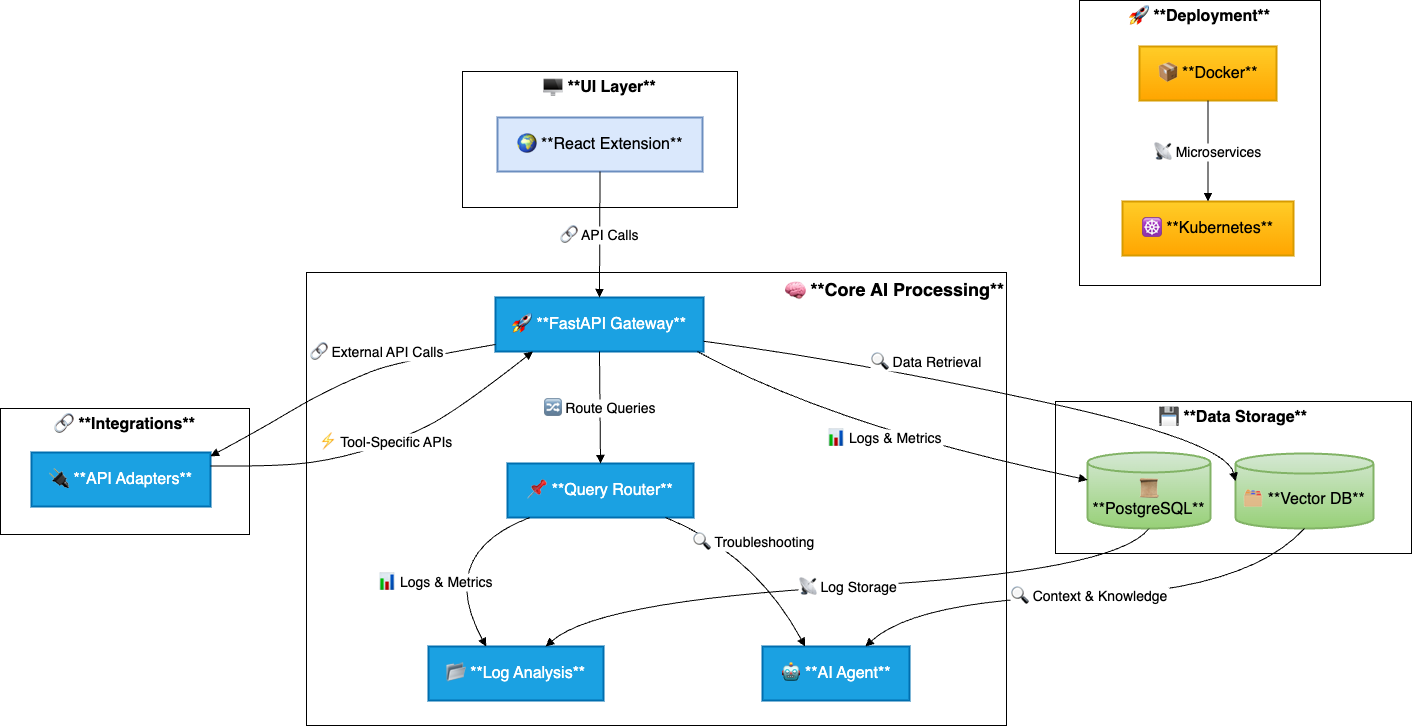

The diagram above was exported from draw.io. Its source (the exported page's mxGraphModel, read from the mxfile embedded in the PNG):
<mxGraphModel dx="2476" dy="931" grid="1" gridSize="10" guides="1" tooltips="1" connect="1" arrows="1" fold="1" page="1" pageScale="1" pageWidth="850" pageHeight="1100" math="0" shadow="0">
  <root>
    <mxCell id="0" />
    <mxCell id="1" parent="0" />
    <mxCell id="nyMB6WI6raz5xOP9R-ol-235" value="🚀 **Deployment**" style="whiteSpace=wrap;strokeWidth=1;verticalAlign=top;fontSize=16;fontStyle=1" vertex="1" parent="1">
      <mxGeometry x="1203" y="159" width="241" height="285" as="geometry" />
    </mxCell>
    <mxCell id="nyMB6WI6raz5xOP9R-ol-236" value="📦 **Docker**" style="whiteSpace=wrap;strokeWidth=2;fontSize=16;fillColor=#ffcd28;strokeColor=#d79b00;gradientColor=#ffa500;" vertex="1" parent="nyMB6WI6raz5xOP9R-ol-235">
      <mxGeometry x="60" y="46" width="137" height="54" as="geometry" />
    </mxCell>
    <mxCell id="nyMB6WI6raz5xOP9R-ol-237" value="☸ **Kubernetes**" style="whiteSpace=wrap;strokeWidth=2;fontSize=16;fillColor=#ffcd28;strokeColor=#d79b00;gradientColor=#ffa500;" vertex="1" parent="nyMB6WI6raz5xOP9R-ol-235">
      <mxGeometry x="43" y="201" width="171" height="54" as="geometry" />
    </mxCell>
    <mxCell id="nyMB6WI6raz5xOP9R-ol-238" value="📡 Microservices" style="curved=1;startArrow=none;endArrow=block;exitX=0.5;exitY=0.99;entryX=0.5;entryY=-0.01;rounded=0;fontSize=14;" edge="1" parent="nyMB6WI6raz5xOP9R-ol-235" source="nyMB6WI6raz5xOP9R-ol-236" target="nyMB6WI6raz5xOP9R-ol-237">
      <mxGeometry relative="1" as="geometry">
        <Array as="points" />
      </mxGeometry>
    </mxCell>
    <mxCell id="nyMB6WI6raz5xOP9R-ol-239" value="🔗 **Integrations**" style="whiteSpace=wrap;strokeWidth=1;fontSize=16;align=center;verticalAlign=top;fontStyle=1" vertex="1" parent="1">
      <mxGeometry x="124" y="567" width="249" height="126" as="geometry" />
    </mxCell>
    <mxCell id="nyMB6WI6raz5xOP9R-ol-240" value="💾 **Data Storage**" style="whiteSpace=wrap;strokeWidth=1;fontSize=16;align=center;verticalAlign=top;fontStyle=1" vertex="1" parent="1">
      <mxGeometry x="1179" y="560" width="356" height="152" as="geometry" />
    </mxCell>
    <mxCell id="nyMB6WI6raz5xOP9R-ol-241" value="🧠 **Core AI Processing**" style="whiteSpace=wrap;strokeWidth=1;fontSize=18;align=right;verticalAlign=top;fontStyle=1" vertex="1" parent="1">
      <mxGeometry x="430" y="431" width="700" height="453" as="geometry" />
    </mxCell>
    <mxCell id="nyMB6WI6raz5xOP9R-ol-242" value="🖥 **UI Layer**" style="whiteSpace=wrap;strokeWidth=1;fontSize=16;align=center;verticalAlign=top;fontStyle=1" vertex="1" parent="1">
      <mxGeometry x="586" y="230" width="275" height="136" as="geometry" />
    </mxCell>
    <mxCell id="nyMB6WI6raz5xOP9R-ol-243" value="🌍 **React Extension**" style="whiteSpace=wrap;strokeWidth=2;fontSize=16;fillColor=#dae8fc;strokeColor=#6c8ebf;" vertex="1" parent="1">
      <mxGeometry x="621" y="276" width="205" height="54" as="geometry" />
    </mxCell>
    <mxCell id="nyMB6WI6raz5xOP9R-ol-244" value="🚀 **FastAPI Gateway**" style="whiteSpace=wrap;strokeWidth=2;fontSize=16;fillColor=#1ba1e2;fontColor=#ffffff;strokeColor=#006EAF;" vertex="1" parent="1">
      <mxGeometry x="619" y="456" width="208" height="54" as="geometry" />
    </mxCell>
    <mxCell id="nyMB6WI6raz5xOP9R-ol-245" value="📌 **Query Router**" style="whiteSpace=wrap;strokeWidth=2;fontSize=16;fillColor=#1ba1e2;fontColor=#ffffff;strokeColor=#006EAF;" vertex="1" parent="1">
      <mxGeometry x="631" y="622" width="186" height="54" as="geometry" />
    </mxCell>
    <mxCell id="nyMB6WI6raz5xOP9R-ol-246" value="📂 **Log Analysis**" style="whiteSpace=wrap;strokeWidth=2;fontSize=16;fillColor=#1ba1e2;fontColor=#ffffff;strokeColor=#006EAF;" vertex="1" parent="1">
      <mxGeometry x="552" y="805" width="175" height="54" as="geometry" />
    </mxCell>
    <mxCell id="nyMB6WI6raz5xOP9R-ol-247" value="🤖 **AI Agent**" style="whiteSpace=wrap;strokeWidth=2;fontSize=16;fillColor=#1ba1e2;strokeColor=#006EAF;fontColor=#ffffff;" vertex="1" parent="1">
      <mxGeometry x="886" y="805" width="147" height="54" as="geometry" />
    </mxCell>
    <mxCell id="nyMB6WI6raz5xOP9R-ol-248" value="🗂 **Vector DB**" style="shape=cylinder3;boundedLbl=1;backgroundOutline=1;size=10;strokeWidth=2;whiteSpace=wrap;fontSize=16;fillColor=#d5e8d4;gradientColor=#97d077;strokeColor=#82b366;" vertex="1" parent="1">
      <mxGeometry x="1359" y="612" width="138" height="75" as="geometry" />
    </mxCell>
    <mxCell id="nyMB6WI6raz5xOP9R-ol-249" value="📜 **PostgreSQL**" style="shape=cylinder3;boundedLbl=1;backgroundOutline=1;size=10;strokeWidth=2;whiteSpace=wrap;fontSize=16;fillColor=#d5e8d4;strokeColor=#82b366;gradientColor=#97d077;" vertex="1" parent="1">
      <mxGeometry x="1211" y="611" width="123" height="76" as="geometry" />
    </mxCell>
    <mxCell id="nyMB6WI6raz5xOP9R-ol-250" value="🔌 **API Adapters**" style="whiteSpace=wrap;strokeWidth=2;fontSize=16;fillColor=#1ba1e2;strokeColor=#006EAF;fontColor=#ffffff;" vertex="1" parent="1">
      <mxGeometry x="155" y="611" width="179" height="54" as="geometry" />
    </mxCell>
    <mxCell id="nyMB6WI6raz5xOP9R-ol-251" value="🔀 Route Queries" style="curved=1;startArrow=none;endArrow=block;exitX=0.5;exitY=1;entryX=0.5;entryY=0;rounded=0;fontSize=14;" edge="1" parent="1" source="nyMB6WI6raz5xOP9R-ol-244" target="nyMB6WI6raz5xOP9R-ol-245">
      <mxGeometry relative="1" as="geometry">
        <Array as="points" />
      </mxGeometry>
    </mxCell>
    <mxCell id="nyMB6WI6raz5xOP9R-ol-252" value="📊 Logs &amp; Metrics" style="curved=1;startArrow=none;endArrow=block;exitX=0.12;exitY=1;entryX=0.33;entryY=0;rounded=0;fontSize=14;" edge="1" parent="1" source="nyMB6WI6raz5xOP9R-ol-245" target="nyMB6WI6raz5xOP9R-ol-246">
      <mxGeometry x="0.2135" y="-13" relative="1" as="geometry">
        <Array as="points">
          <mxPoint x="559" y="712" />
        </Array>
        <mxPoint as="offset" />
      </mxGeometry>
    </mxCell>
    <mxCell id="nyMB6WI6raz5xOP9R-ol-253" value="🔍 Troubleshooting" style="curved=1;startArrow=none;endArrow=block;exitX=0.85;exitY=1;entryX=0.29;entryY=0;rounded=0;fontSize=14;" edge="1" parent="1" source="nyMB6WI6raz5xOP9R-ol-245" target="nyMB6WI6raz5xOP9R-ol-247">
      <mxGeometry x="-0.0941" y="11" relative="1" as="geometry">
        <Array as="points">
          <mxPoint x="878" y="712" />
        </Array>
        <mxPoint x="-1" as="offset" />
      </mxGeometry>
    </mxCell>
    <mxCell id="nyMB6WI6raz5xOP9R-ol-254" value="🔍 Context &amp; Knowledge" style="curved=1;startArrow=none;endArrow=block;exitX=0.5;exitY=0.99;entryX=0.7;entryY=0;rounded=0;fontSize=14;" edge="1" parent="1" source="nyMB6WI6raz5xOP9R-ol-248" target="nyMB6WI6raz5xOP9R-ol-247">
      <mxGeometry relative="1" as="geometry">
        <Array as="points">
          <mxPoint x="1370" y="750" />
          <mxPoint x="1039" y="759" />
        </Array>
      </mxGeometry>
    </mxCell>
    <mxCell id="nyMB6WI6raz5xOP9R-ol-255" value="📡 Log Storage" style="curved=1;startArrow=none;endArrow=block;exitX=0.5;exitY=1;entryX=0.67;entryY=0;rounded=0;fontSize=14;" edge="1" parent="1" source="nyMB6WI6raz5xOP9R-ol-249" target="nyMB6WI6raz5xOP9R-ol-246">
      <mxGeometry x="0.0018" relative="1" as="geometry">
        <Array as="points">
          <mxPoint x="1240" y="730" />
          <mxPoint x="721" y="759" />
        </Array>
        <mxPoint as="offset" />
      </mxGeometry>
    </mxCell>
    <mxCell id="nyMB6WI6raz5xOP9R-ol-256" value="⚡ Tool-Specific APIs" style="curved=1;startArrow=none;endArrow=block;exitX=1;exitY=0.25;entryX=0.18;entryY=1;rounded=0;fontSize=14;" edge="1" parent="1" source="nyMB6WI6raz5xOP9R-ol-250" target="nyMB6WI6raz5xOP9R-ol-244">
      <mxGeometry x="0.0156" y="3" relative="1" as="geometry">
        <Array as="points">
          <mxPoint x="390" y="625" />
          <mxPoint x="450" y="620" />
          <mxPoint x="520" y="600" />
          <mxPoint x="580" y="570" />
        </Array>
        <mxPoint x="-1" as="offset" />
      </mxGeometry>
    </mxCell>
    <mxCell id="nyMB6WI6raz5xOP9R-ol-257" value="🔗 API Calls" style="curved=1;startArrow=none;endArrow=block;exitX=0.5;exitY=0.99;entryX=0.5;entryY=0;rounded=0;fontSize=14;" edge="1" parent="1" source="nyMB6WI6raz5xOP9R-ol-243" target="nyMB6WI6raz5xOP9R-ol-244">
      <mxGeometry relative="1" as="geometry">
        <Array as="points" />
      </mxGeometry>
    </mxCell>
    <mxCell id="nyMB6WI6raz5xOP9R-ol-258" value="🔍 Data Retrieval" style="curved=1;startArrow=none;endArrow=block;exitX=1;exitY=0.81;entryX=0;entryY=0.37;rounded=0;fontSize=14;" edge="1" parent="1" source="nyMB6WI6raz5xOP9R-ol-244" target="nyMB6WI6raz5xOP9R-ol-248">
      <mxGeometry x="-0.2234" y="15" relative="1" as="geometry">
        <Array as="points">
          <mxPoint x="980" y="520" />
          <mxPoint x="1350" y="600" />
        </Array>
        <mxPoint as="offset" />
      </mxGeometry>
    </mxCell>
    <mxCell id="nyMB6WI6raz5xOP9R-ol-259" value="📊 Logs &amp; Metrics" style="curved=1;startArrow=none;endArrow=block;exitX=0.97;exitY=1;entryX=0;entryY=0.36;rounded=0;fontSize=14;" edge="1" parent="1" source="nyMB6WI6raz5xOP9R-ol-244" target="nyMB6WI6raz5xOP9R-ol-249">
      <mxGeometry relative="1" as="geometry">
        <Array as="points">
          <mxPoint x="960" y="586" />
        </Array>
      </mxGeometry>
    </mxCell>
    <mxCell id="nyMB6WI6raz5xOP9R-ol-260" value="🔗 External API Calls" style="curved=1;startArrow=none;endArrow=block;exitX=0;exitY=0.87;entryX=1;entryY=0.07;rounded=0;fontSize=14;" edge="1" parent="1" source="nyMB6WI6raz5xOP9R-ol-244" target="nyMB6WI6raz5xOP9R-ol-250">
      <mxGeometry x="-0.2551" y="-17" relative="1" as="geometry">
        <Array as="points">
          <mxPoint x="520" y="520" />
          <mxPoint x="470" y="540" />
          <mxPoint x="430" y="560" />
          <mxPoint x="387" y="586" />
        </Array>
        <mxPoint y="1" as="offset" />
      </mxGeometry>
    </mxCell>
  </root>
</mxGraphModel>